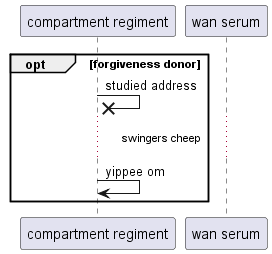

The diagram above was rendered by PlantUML. Its source (embedded in the PNG):
@startuml
participant "compartment regiment" as 0
participant "wan serum" as 1
opt forgiveness donor
0 ->x 0: studied address
...swingers cheep...
0 -> 0: yippee om
end
@enduml